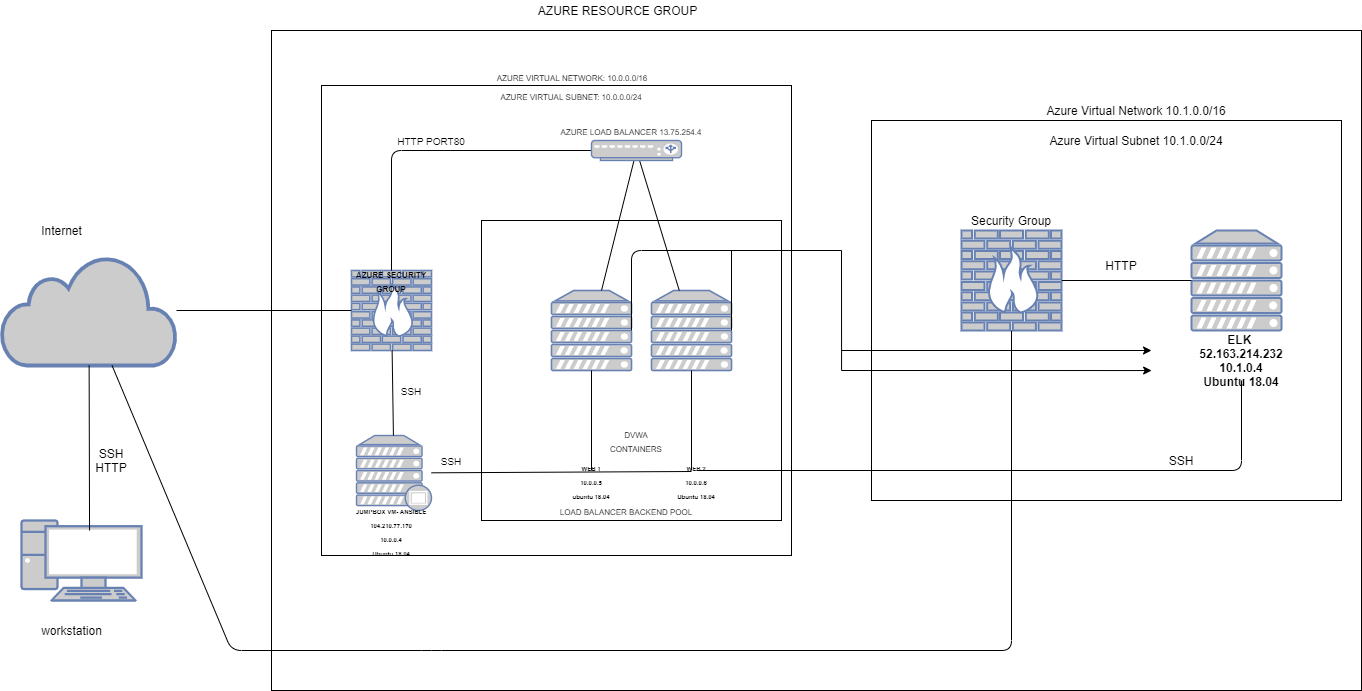

The diagram above was exported from draw.io. Its source (the exported page's mxGraphModel, read from the mxfile embedded in the PNG):
<mxGraphModel dx="2674" dy="1972" grid="1" gridSize="10" guides="1" tooltips="1" connect="1" arrows="1" fold="1" page="1" pageScale="1" pageWidth="827" pageHeight="1169" math="0" shadow="0">
  <root>
    <mxCell id="0" />
    <mxCell id="1" parent="0" />
    <mxCell id="SKEnOlgWxvsuzZKwKQAh-10" value="" style="rounded=0;whiteSpace=wrap;html=1;" vertex="1" parent="1">
      <mxGeometry x="160" y="-20" width="1090" height="660" as="geometry" />
    </mxCell>
    <mxCell id="SKEnOlgWxvsuzZKwKQAh-3" value="" style="rounded=0;whiteSpace=wrap;html=1;" vertex="1" parent="1">
      <mxGeometry x="760" y="70" width="470" height="380" as="geometry" />
    </mxCell>
    <mxCell id="50Dyut1670zx3-C1npFA-2" value="" style="whiteSpace=wrap;html=1;aspect=fixed;" parent="1" vertex="1">
      <mxGeometry x="210" y="35" width="470" height="470" as="geometry" />
    </mxCell>
    <mxCell id="50Dyut1670zx3-C1npFA-3" value="" style="whiteSpace=wrap;html=1;aspect=fixed;" parent="1" vertex="1">
      <mxGeometry x="370" y="170" width="300" height="300" as="geometry" />
    </mxCell>
    <mxCell id="50Dyut1670zx3-C1npFA-4" value="" style="fontColor=#0066CC;verticalAlign=top;verticalLabelPosition=bottom;labelPosition=center;align=center;html=1;outlineConnect=0;fillColor=#CCCCCC;strokeColor=#6881B3;gradientColor=none;gradientDirection=north;strokeWidth=2;shape=mxgraph.networks.pc;" parent="1" vertex="1">
      <mxGeometry x="-90" y="470" width="120" height="80" as="geometry" />
    </mxCell>
    <mxCell id="50Dyut1670zx3-C1npFA-5" value="" style="html=1;outlineConnect=0;fillColor=#CCCCCC;strokeColor=#6881B3;gradientColor=none;gradientDirection=north;strokeWidth=2;shape=mxgraph.networks.cloud;fontColor=#ffffff;" parent="1" vertex="1">
      <mxGeometry x="-110" y="205" width="175" height="110" as="geometry" />
    </mxCell>
    <mxCell id="50Dyut1670zx3-C1npFA-7" value="" style="fontColor=#0066CC;verticalAlign=top;verticalLabelPosition=bottom;labelPosition=center;align=center;html=1;outlineConnect=0;fillColor=#CCCCCC;strokeColor=#6881B3;gradientColor=none;gradientDirection=north;strokeWidth=2;shape=mxgraph.networks.firewall;" parent="1" vertex="1">
      <mxGeometry x="240" y="220" width="80" height="80" as="geometry" />
    </mxCell>
    <mxCell id="50Dyut1670zx3-C1npFA-8" value="" style="fontColor=#0066CC;verticalAlign=top;verticalLabelPosition=bottom;labelPosition=center;align=center;html=1;outlineConnect=0;fillColor=#CCCCCC;strokeColor=#6881B3;gradientColor=none;gradientDirection=north;strokeWidth=2;shape=mxgraph.networks.proxy_server;" parent="1" vertex="1">
      <mxGeometry x="245" y="385" width="75" height="75" as="geometry" />
    </mxCell>
    <mxCell id="50Dyut1670zx3-C1npFA-9" value="" style="fontColor=#0066CC;verticalAlign=top;verticalLabelPosition=bottom;labelPosition=center;align=center;html=1;outlineConnect=0;fillColor=#CCCCCC;strokeColor=#6881B3;gradientColor=none;gradientDirection=north;strokeWidth=2;shape=mxgraph.networks.server;" parent="1" vertex="1">
      <mxGeometry x="440" y="240" width="80" height="80" as="geometry" />
    </mxCell>
    <mxCell id="50Dyut1670zx3-C1npFA-10" value="" style="fontColor=#0066CC;verticalAlign=top;verticalLabelPosition=bottom;labelPosition=center;align=center;html=1;outlineConnect=0;fillColor=#CCCCCC;strokeColor=#6881B3;gradientColor=none;gradientDirection=north;strokeWidth=2;shape=mxgraph.networks.server;" parent="1" vertex="1">
      <mxGeometry x="540" y="240" width="80" height="80" as="geometry" />
    </mxCell>
    <mxCell id="50Dyut1670zx3-C1npFA-11" value="" style="endArrow=none;html=1;exitX=0.567;exitY=0.125;exitDx=0;exitDy=0;exitPerimeter=0;" parent="1" source="50Dyut1670zx3-C1npFA-4" target="50Dyut1670zx3-C1npFA-5" edge="1">
      <mxGeometry width="50" height="50" relative="1" as="geometry">
        <mxPoint x="-20" y="380" as="sourcePoint" />
        <mxPoint x="10" y="170" as="targetPoint" />
      </mxGeometry>
    </mxCell>
    <mxCell id="50Dyut1670zx3-C1npFA-12" value="" style="endArrow=none;html=1;entryX=0;entryY=0.5;entryDx=0;entryDy=0;entryPerimeter=0;" parent="1" source="50Dyut1670zx3-C1npFA-5" target="50Dyut1670zx3-C1npFA-7" edge="1">
      <mxGeometry width="50" height="50" relative="1" as="geometry">
        <mxPoint x="65" y="102" as="sourcePoint" />
        <mxPoint x="100" y="60" as="targetPoint" />
      </mxGeometry>
    </mxCell>
    <mxCell id="50Dyut1670zx3-C1npFA-13" value="" style="endArrow=none;html=1;exitX=1;exitY=0.5;exitDx=0;exitDy=0;exitPerimeter=0;" parent="1" source="50Dyut1670zx3-C1npFA-6" edge="1">
      <mxGeometry width="50" height="50" relative="1" as="geometry">
        <mxPoint x="460" y="125" as="sourcePoint" />
        <mxPoint x="520" y="100" as="targetPoint" />
      </mxGeometry>
    </mxCell>
    <mxCell id="50Dyut1670zx3-C1npFA-14" value="" style="endArrow=none;html=1;" parent="1" source="50Dyut1670zx3-C1npFA-6" edge="1">
      <mxGeometry width="50" height="50" relative="1" as="geometry">
        <mxPoint x="470" y="150" as="sourcePoint" />
        <mxPoint x="520" y="100" as="targetPoint" />
      </mxGeometry>
    </mxCell>
    <mxCell id="50Dyut1670zx3-C1npFA-15" value="" style="endArrow=none;html=1;" parent="1" source="50Dyut1670zx3-C1npFA-10" target="50Dyut1670zx3-C1npFA-6" edge="1">
      <mxGeometry width="50" height="50" relative="1" as="geometry">
        <mxPoint x="520" y="220" as="sourcePoint" />
        <mxPoint x="520" y="160" as="targetPoint" />
      </mxGeometry>
    </mxCell>
    <mxCell id="50Dyut1670zx3-C1npFA-16" value="" style="endArrow=none;html=1;" parent="1" source="50Dyut1670zx3-C1npFA-9" target="50Dyut1670zx3-C1npFA-6" edge="1">
      <mxGeometry width="50" height="50" relative="1" as="geometry">
        <mxPoint x="470" y="210" as="sourcePoint" />
        <mxPoint x="520" y="170" as="targetPoint" />
      </mxGeometry>
    </mxCell>
    <mxCell id="50Dyut1670zx3-C1npFA-17" value="" style="endArrow=none;html=1;" parent="1" target="50Dyut1670zx3-C1npFA-9" edge="1">
      <mxGeometry width="50" height="50" relative="1" as="geometry">
        <mxPoint x="480" y="420" as="sourcePoint" />
        <mxPoint x="570" y="370" as="targetPoint" />
      </mxGeometry>
    </mxCell>
    <mxCell id="50Dyut1670zx3-C1npFA-18" value="" style="endArrow=none;html=1;" parent="1" source="50Dyut1670zx3-C1npFA-8" edge="1">
      <mxGeometry width="50" height="50" relative="1" as="geometry">
        <mxPoint x="470" y="460" as="sourcePoint" />
        <mxPoint x="580" y="421" as="targetPoint" />
      </mxGeometry>
    </mxCell>
    <mxCell id="50Dyut1670zx3-C1npFA-19" value="" style="endArrow=none;html=1;" parent="1" source="50Dyut1670zx3-C1npFA-8" target="50Dyut1670zx3-C1npFA-7" edge="1">
      <mxGeometry width="50" height="50" relative="1" as="geometry">
        <mxPoint x="270" y="370" as="sourcePoint" />
        <mxPoint x="320" y="320" as="targetPoint" />
      </mxGeometry>
    </mxCell>
    <mxCell id="50Dyut1670zx3-C1npFA-20" value="" style="endArrow=none;html=1;" parent="1" target="50Dyut1670zx3-C1npFA-10" edge="1">
      <mxGeometry width="50" height="50" relative="1" as="geometry">
        <mxPoint x="580" y="420" as="sourcePoint" />
        <mxPoint x="570" y="370" as="targetPoint" />
      </mxGeometry>
    </mxCell>
    <mxCell id="50Dyut1670zx3-C1npFA-21" value="" style="endArrow=none;html=1;entryX=0;entryY=0.5;entryDx=0;entryDy=0;entryPerimeter=0;" parent="1" target="50Dyut1670zx3-C1npFA-6" edge="1">
      <mxGeometry width="50" height="50" relative="1" as="geometry">
        <mxPoint x="280" y="220" as="sourcePoint" />
        <mxPoint x="330" y="170" as="targetPoint" />
        <Array as="points">
          <mxPoint x="280" y="100" />
        </Array>
      </mxGeometry>
    </mxCell>
    <mxCell id="50Dyut1670zx3-C1npFA-22" value="Internet" style="text;html=1;align=center;verticalAlign=middle;resizable=0;points=[];autosize=1;" parent="1" vertex="1">
      <mxGeometry x="-80" y="170" width="60" height="20" as="geometry" />
    </mxCell>
    <mxCell id="50Dyut1670zx3-C1npFA-23" value="workstation" style="text;html=1;align=center;verticalAlign=middle;resizable=0;points=[];autosize=1;" parent="1" vertex="1">
      <mxGeometry x="-80" y="570" width="80" height="20" as="geometry" />
    </mxCell>
    <mxCell id="50Dyut1670zx3-C1npFA-24" value="AZURE RESOURCE GROUP" style="text;html=1;align=center;verticalAlign=middle;resizable=0;points=[];autosize=1;" parent="1" vertex="1">
      <mxGeometry x="421" y="-50" width="170" height="20" as="geometry" />
    </mxCell>
    <mxCell id="50Dyut1670zx3-C1npFA-25" value="&lt;font style=&quot;font-size: 8px&quot;&gt;AZURE VIRTUAL NETWORK: 10.0.0.0/16&lt;/font&gt;" style="text;html=1;strokeColor=none;fillColor=none;align=center;verticalAlign=middle;whiteSpace=wrap;rounded=0;" parent="1" vertex="1">
      <mxGeometry x="331" y="16" width="260" height="20" as="geometry" />
    </mxCell>
    <mxCell id="50Dyut1670zx3-C1npFA-27" value="&lt;font style=&quot;font-size: 8px&quot;&gt;AZURE VIRTUAL SUBNET: 10.0.0.0/24&lt;/font&gt;" style="text;html=1;strokeColor=none;fillColor=none;align=center;verticalAlign=middle;whiteSpace=wrap;rounded=0;" parent="1" vertex="1">
      <mxGeometry x="350" y="35" width="220" height="20" as="geometry" />
    </mxCell>
    <mxCell id="50Dyut1670zx3-C1npFA-28" value="&lt;font style=&quot;font-size: 8px&quot;&gt;AZURE LOAD BALANCER 13.75.254.4&lt;/font&gt;" style="text;html=1;strokeColor=none;fillColor=none;align=center;verticalAlign=middle;whiteSpace=wrap;rounded=0;" parent="1" vertex="1">
      <mxGeometry x="400" y="70" width="240" height="20" as="geometry" />
    </mxCell>
    <mxCell id="50Dyut1670zx3-C1npFA-29" value="&lt;font style=&quot;font-size: 10px&quot;&gt;HTTP PORT80&lt;/font&gt;" style="text;html=1;strokeColor=none;fillColor=none;align=center;verticalAlign=middle;whiteSpace=wrap;rounded=0;" parent="1" vertex="1">
      <mxGeometry x="280" y="80" width="80" height="20" as="geometry" />
    </mxCell>
    <mxCell id="50Dyut1670zx3-C1npFA-30" value="&lt;font style=&quot;font-size: 8px&quot;&gt;LOAD BALANCER BACKEND POOL&lt;/font&gt;" style="text;html=1;strokeColor=none;fillColor=none;align=center;verticalAlign=middle;whiteSpace=wrap;rounded=0;" parent="1" vertex="1">
      <mxGeometry x="395" y="450" width="240" height="20" as="geometry" />
    </mxCell>
    <mxCell id="50Dyut1670zx3-C1npFA-32" value="&lt;font style=&quot;font-size: 10px&quot;&gt;SSH&lt;/font&gt;" style="text;html=1;strokeColor=none;fillColor=none;align=center;verticalAlign=middle;whiteSpace=wrap;rounded=0;" parent="1" vertex="1">
      <mxGeometry x="320" y="400" width="40" height="20" as="geometry" />
    </mxCell>
    <mxCell id="50Dyut1670zx3-C1npFA-33" value="&lt;font style=&quot;font-size: 10px&quot;&gt;SSH&lt;/font&gt;" style="text;html=1;strokeColor=none;fillColor=none;align=center;verticalAlign=middle;whiteSpace=wrap;rounded=0;" parent="1" vertex="1">
      <mxGeometry x="280" y="330" width="40" height="20" as="geometry" />
    </mxCell>
    <mxCell id="50Dyut1670zx3-C1npFA-34" value="&lt;font style=&quot;font-size: 8px&quot;&gt;DVWA CONTAINERS&lt;/font&gt;" style="text;html=1;strokeColor=none;fillColor=none;align=center;verticalAlign=middle;whiteSpace=wrap;rounded=0;" parent="1" vertex="1">
      <mxGeometry x="505" y="380" width="40" height="20" as="geometry" />
    </mxCell>
    <mxCell id="50Dyut1670zx3-C1npFA-35" value="&lt;font style=&quot;font-size: 6px&quot;&gt;&lt;b&gt;WEB 2&lt;br&gt;10.0.0.6&lt;br&gt;Ubuntu 18.04&lt;/b&gt;&lt;br&gt;&lt;/font&gt;" style="text;html=1;strokeColor=none;fillColor=none;align=center;verticalAlign=middle;whiteSpace=wrap;rounded=0;" parent="1" vertex="1">
      <mxGeometry x="550" y="420" width="70" height="20" as="geometry" />
    </mxCell>
    <mxCell id="50Dyut1670zx3-C1npFA-36" value="&lt;b&gt;&lt;font style=&quot;font-size: 6px&quot;&gt;WEB 1&lt;/font&gt;&lt;br&gt;&lt;/b&gt;&lt;font style=&quot;font-size: 6px&quot;&gt;&lt;b&gt;10.0.0.5&lt;br&gt;ubuntu 18.04&lt;/b&gt;&lt;br&gt;&lt;/font&gt;" style="text;html=1;strokeColor=none;fillColor=none;align=center;verticalAlign=middle;whiteSpace=wrap;rounded=0;" parent="1" vertex="1">
      <mxGeometry x="450" y="420" width="60" height="20" as="geometry" />
    </mxCell>
    <mxCell id="50Dyut1670zx3-C1npFA-38" value="&lt;font style=&quot;font-size: 6px&quot;&gt;&lt;b&gt;JUMPBOX VM- ANSIBLE&lt;br&gt;104.210.77.170&lt;br&gt;10.0.0.4&lt;br&gt;Ubuntu 18.04&lt;/b&gt;&lt;br&gt;&lt;/font&gt;" style="text;html=1;strokeColor=none;fillColor=none;align=center;verticalAlign=middle;whiteSpace=wrap;rounded=0;" parent="1" vertex="1">
      <mxGeometry x="220" y="470" width="120" height="20" as="geometry" />
    </mxCell>
    <mxCell id="50Dyut1670zx3-C1npFA-39" value="&lt;font style=&quot;font-size: 8px&quot;&gt;&lt;b&gt;AZURE SECURITY GROUP&lt;/b&gt;&lt;/font&gt;" style="text;html=1;strokeColor=none;fillColor=none;align=center;verticalAlign=middle;whiteSpace=wrap;rounded=0;" parent="1" vertex="1">
      <mxGeometry x="230" y="220" width="100" height="20" as="geometry" />
    </mxCell>
    <mxCell id="50Dyut1670zx3-C1npFA-41" style="edgeStyle=none;rounded=0;orthogonalLoop=1;jettySize=auto;html=1;exitX=0;exitY=0;exitDx=0;exitDy=0;" parent="1" source="50Dyut1670zx3-C1npFA-3" target="50Dyut1670zx3-C1npFA-3" edge="1">
      <mxGeometry relative="1" as="geometry" />
    </mxCell>
    <mxCell id="50Dyut1670zx3-C1npFA-6" value="" style="fontColor=#0066CC;verticalAlign=top;verticalLabelPosition=bottom;labelPosition=center;align=center;html=1;outlineConnect=0;fillColor=#CCCCCC;strokeColor=#6881B3;gradientColor=none;gradientDirection=north;strokeWidth=2;shape=mxgraph.networks.load_balancer;" parent="1" vertex="1">
      <mxGeometry x="480" y="90" width="90" height="20" as="geometry" />
    </mxCell>
    <mxCell id="50Dyut1670zx3-C1npFA-43" value="SSH&lt;br&gt;HTTP" style="text;html=1;strokeColor=none;fillColor=none;align=center;verticalAlign=middle;whiteSpace=wrap;rounded=0;" parent="1" vertex="1">
      <mxGeometry x="-20" y="400" width="40" height="20" as="geometry" />
    </mxCell>
    <mxCell id="SKEnOlgWxvsuzZKwKQAh-1" value="" style="fontColor=#0066CC;verticalAlign=top;verticalLabelPosition=bottom;labelPosition=center;align=center;html=1;outlineConnect=0;fillColor=#CCCCCC;strokeColor=#6881B3;gradientColor=none;gradientDirection=north;strokeWidth=2;shape=mxgraph.networks.server;" vertex="1" parent="1">
      <mxGeometry x="1080" y="180" width="90" height="100" as="geometry" />
    </mxCell>
    <mxCell id="SKEnOlgWxvsuzZKwKQAh-2" value="" style="fontColor=#0066CC;verticalAlign=top;verticalLabelPosition=bottom;labelPosition=center;align=center;html=1;outlineConnect=0;fillColor=#CCCCCC;strokeColor=#6881B3;gradientColor=none;gradientDirection=north;strokeWidth=2;shape=mxgraph.networks.firewall;" vertex="1" parent="1">
      <mxGeometry x="850" y="180" width="100" height="100" as="geometry" />
    </mxCell>
    <mxCell id="SKEnOlgWxvsuzZKwKQAh-4" value="Azure Virtual Network 10.1.0.0/16" style="text;html=1;strokeColor=none;fillColor=none;align=center;verticalAlign=middle;whiteSpace=wrap;rounded=0;" vertex="1" parent="1">
      <mxGeometry x="900" y="50" width="250" height="20" as="geometry" />
    </mxCell>
    <mxCell id="SKEnOlgWxvsuzZKwKQAh-5" value="Azure Virtual Subnet 10.1.0.0/24" style="text;html=1;strokeColor=none;fillColor=none;align=center;verticalAlign=middle;whiteSpace=wrap;rounded=0;" vertex="1" parent="1">
      <mxGeometry x="900" y="80" width="250" height="20" as="geometry" />
    </mxCell>
    <mxCell id="SKEnOlgWxvsuzZKwKQAh-6" value="" style="endArrow=none;html=1;" edge="1" parent="1" source="SKEnOlgWxvsuzZKwKQAh-2" target="SKEnOlgWxvsuzZKwKQAh-1">
      <mxGeometry width="50" height="50" relative="1" as="geometry">
        <mxPoint x="740" y="320" as="sourcePoint" />
        <mxPoint x="790" y="270" as="targetPoint" />
      </mxGeometry>
    </mxCell>
    <mxCell id="SKEnOlgWxvsuzZKwKQAh-7" value="HTTP" style="text;html=1;strokeColor=none;fillColor=none;align=center;verticalAlign=middle;whiteSpace=wrap;rounded=0;" vertex="1" parent="1">
      <mxGeometry x="990" y="205" width="40" height="20" as="geometry" />
    </mxCell>
    <mxCell id="SKEnOlgWxvsuzZKwKQAh-8" value="&lt;b&gt;ELK&amp;nbsp;&lt;br&gt;52.163.214.232&lt;br&gt;10.1.0.4&lt;br&gt;Ubuntu 18.04&lt;/b&gt;" style="text;html=1;strokeColor=none;fillColor=none;align=center;verticalAlign=middle;whiteSpace=wrap;rounded=0;" vertex="1" parent="1">
      <mxGeometry x="1090" y="290" width="80" height="40" as="geometry" />
    </mxCell>
    <mxCell id="SKEnOlgWxvsuzZKwKQAh-9" value="" style="endArrow=none;html=1;entryX=0.5;entryY=1;entryDx=0;entryDy=0;entryPerimeter=0;" edge="1" parent="1" source="50Dyut1670zx3-C1npFA-5" target="SKEnOlgWxvsuzZKwKQAh-2">
      <mxGeometry width="50" height="50" relative="1" as="geometry">
        <mxPoint x="740" y="430" as="sourcePoint" />
        <mxPoint x="790" y="380" as="targetPoint" />
        <Array as="points">
          <mxPoint x="120" y="600" />
          <mxPoint x="320" y="600" />
          <mxPoint x="900" y="600" />
        </Array>
      </mxGeometry>
    </mxCell>
    <mxCell id="SKEnOlgWxvsuzZKwKQAh-11" value="" style="endArrow=none;html=1;entryX=0.5;entryY=1;entryDx=0;entryDy=0;exitX=0.5;exitY=0;exitDx=0;exitDy=0;" edge="1" parent="1" source="50Dyut1670zx3-C1npFA-35" target="SKEnOlgWxvsuzZKwKQAh-8">
      <mxGeometry width="50" height="50" relative="1" as="geometry">
        <mxPoint x="810" y="380" as="sourcePoint" />
        <mxPoint x="860" y="330" as="targetPoint" />
        <Array as="points">
          <mxPoint x="1130" y="420" />
        </Array>
      </mxGeometry>
    </mxCell>
    <mxCell id="SKEnOlgWxvsuzZKwKQAh-12" value="SSH" style="text;html=1;strokeColor=none;fillColor=none;align=center;verticalAlign=middle;whiteSpace=wrap;rounded=0;" vertex="1" parent="1">
      <mxGeometry x="1050" y="400" width="40" height="20" as="geometry" />
    </mxCell>
    <mxCell id="SKEnOlgWxvsuzZKwKQAh-14" value="Security Group" style="text;html=1;strokeColor=none;fillColor=none;align=center;verticalAlign=middle;whiteSpace=wrap;rounded=0;" vertex="1" parent="1">
      <mxGeometry x="850" y="160" width="100" height="20" as="geometry" />
    </mxCell>
    <mxCell id="SKEnOlgWxvsuzZKwKQAh-18" value="" style="endArrow=none;html=1;exitX=1;exitY=0.5;exitDx=0;exitDy=0;exitPerimeter=0;" edge="1" parent="1" source="50Dyut1670zx3-C1npFA-9">
      <mxGeometry width="50" height="50" relative="1" as="geometry">
        <mxPoint x="680" y="240" as="sourcePoint" />
        <mxPoint x="730" y="200" as="targetPoint" />
        <Array as="points">
          <mxPoint x="520" y="200" />
        </Array>
      </mxGeometry>
    </mxCell>
    <mxCell id="SKEnOlgWxvsuzZKwKQAh-19" value="" style="endArrow=none;html=1;exitX=1;exitY=0.5;exitDx=0;exitDy=0;exitPerimeter=0;" edge="1" parent="1" source="50Dyut1670zx3-C1npFA-10">
      <mxGeometry width="50" height="50" relative="1" as="geometry">
        <mxPoint x="810" y="370" as="sourcePoint" />
        <mxPoint x="620" y="200" as="targetPoint" />
      </mxGeometry>
    </mxCell>
    <mxCell id="SKEnOlgWxvsuzZKwKQAh-20" value="" style="endArrow=none;html=1;exitX=0.523;exitY=0.515;exitDx=0;exitDy=0;exitPerimeter=0;" edge="1" parent="1" source="SKEnOlgWxvsuzZKwKQAh-10">
      <mxGeometry width="50" height="50" relative="1" as="geometry">
        <mxPoint x="810" y="370" as="sourcePoint" />
        <mxPoint x="730" y="200" as="targetPoint" />
      </mxGeometry>
    </mxCell>
    <mxCell id="SKEnOlgWxvsuzZKwKQAh-21" value="" style="endArrow=classic;html=1;entryX=0.596;entryY=0.658;entryDx=0;entryDy=0;entryPerimeter=0;" edge="1" parent="1" target="SKEnOlgWxvsuzZKwKQAh-3">
      <mxGeometry width="50" height="50" relative="1" as="geometry">
        <mxPoint x="730" y="320" as="sourcePoint" />
        <mxPoint x="860" y="320" as="targetPoint" />
      </mxGeometry>
    </mxCell>
    <mxCell id="SKEnOlgWxvsuzZKwKQAh-22" value="" style="endArrow=classic;html=1;" edge="1" parent="1">
      <mxGeometry width="50" height="50" relative="1" as="geometry">
        <mxPoint x="730" y="300" as="sourcePoint" />
        <mxPoint x="1040" y="300" as="targetPoint" />
      </mxGeometry>
    </mxCell>
  </root>
</mxGraphModel>